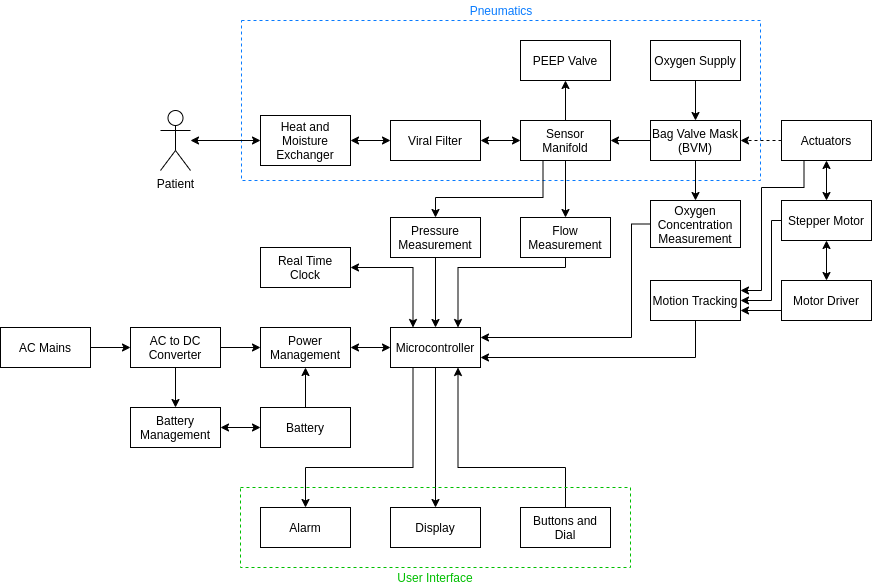

The diagram above was exported from draw.io. Its source (the exported page's mxGraphModel, read from the mxfile embedded in the PNG):
<mxGraphModel dx="1502" dy="1001" grid="1" gridSize="10" guides="1" tooltips="1" connect="1" arrows="1" fold="1" page="1" pageScale="1" pageWidth="1169" pageHeight="827" math="0" shadow="0">
  <root>
    <mxCell id="0" />
    <mxCell id="1" parent="0" />
    <mxCell id="cJIEsN4MSbxO5WY7AABq-32" value="" style="rounded=0;whiteSpace=wrap;html=1;dashed=1;fillColor=none;strokeColor=#087BFF;" parent="1" vertex="1">
      <mxGeometry x="420" y="163" width="519" height="160" as="geometry" />
    </mxCell>
    <mxCell id="cJIEsN4MSbxO5WY7AABq-1" value="Patient&lt;br&gt;" style="shape=umlActor;verticalLabelPosition=bottom;labelBackgroundColor=#ffffff;verticalAlign=top;html=1;outlineConnect=0;" parent="1" vertex="1">
      <mxGeometry x="339" y="253" width="30" height="60" as="geometry" />
    </mxCell>
    <mxCell id="cJIEsN4MSbxO5WY7AABq-82" style="edgeStyle=orthogonalEdgeStyle;rounded=0;orthogonalLoop=1;jettySize=auto;html=1;exitX=0;exitY=0.5;exitDx=0;exitDy=0;entryX=1;entryY=0.5;entryDx=0;entryDy=0;startArrow=classic;startFill=1;fontColor=#FF3333;" parent="1" source="cJIEsN4MSbxO5WY7AABq-16" target="cJIEsN4MSbxO5WY7AABq-81" edge="1">
      <mxGeometry relative="1" as="geometry" />
    </mxCell>
    <mxCell id="cJIEsN4MSbxO5WY7AABq-99" style="edgeStyle=orthogonalEdgeStyle;rounded=0;orthogonalLoop=1;jettySize=auto;html=1;exitX=1;exitY=0.5;exitDx=0;exitDy=0;startArrow=classic;startFill=1;strokeColor=#000000;fontColor=#FF3333;" parent="1" source="cJIEsN4MSbxO5WY7AABq-16" target="cJIEsN4MSbxO5WY7AABq-97" edge="1">
      <mxGeometry relative="1" as="geometry" />
    </mxCell>
    <mxCell id="cJIEsN4MSbxO5WY7AABq-16" value="Viral Filter" style="rounded=0;whiteSpace=wrap;html=1;" parent="1" vertex="1">
      <mxGeometry x="569" y="263" width="90" height="40" as="geometry" />
    </mxCell>
    <mxCell id="cJIEsN4MSbxO5WY7AABq-46" style="edgeStyle=orthogonalEdgeStyle;rounded=0;orthogonalLoop=1;jettySize=auto;html=1;exitX=0.5;exitY=1;exitDx=0;exitDy=0;entryX=0.5;entryY=0;entryDx=0;entryDy=0;startArrow=none;startFill=0;fontColor=#087BFF;" parent="1" source="cJIEsN4MSbxO5WY7AABq-22" target="cJIEsN4MSbxO5WY7AABq-45" edge="1">
      <mxGeometry relative="1" as="geometry" />
    </mxCell>
    <mxCell id="cJIEsN4MSbxO5WY7AABq-22" value="Pressure Measurement" style="rounded=0;whiteSpace=wrap;html=1;" parent="1" vertex="1">
      <mxGeometry x="569" y="360" width="90" height="40" as="geometry" />
    </mxCell>
    <mxCell id="cJIEsN4MSbxO5WY7AABq-47" style="edgeStyle=orthogonalEdgeStyle;rounded=0;orthogonalLoop=1;jettySize=auto;html=1;exitX=0.5;exitY=1;exitDx=0;exitDy=0;entryX=0.75;entryY=0;entryDx=0;entryDy=0;startArrow=none;startFill=0;fontColor=#087BFF;" parent="1" source="cJIEsN4MSbxO5WY7AABq-24" target="cJIEsN4MSbxO5WY7AABq-45" edge="1">
      <mxGeometry relative="1" as="geometry">
        <Array as="points">
          <mxPoint x="744" y="410" />
          <mxPoint x="637" y="410" />
        </Array>
      </mxGeometry>
    </mxCell>
    <mxCell id="cJIEsN4MSbxO5WY7AABq-24" value="Flow Measurement" style="rounded=0;whiteSpace=wrap;html=1;" parent="1" vertex="1">
      <mxGeometry x="699" y="360" width="90" height="40" as="geometry" />
    </mxCell>
    <mxCell id="cJIEsN4MSbxO5WY7AABq-27" value="PEEP Valve" style="rounded=0;whiteSpace=wrap;html=1;" parent="1" vertex="1">
      <mxGeometry x="699" y="183" width="90" height="40" as="geometry" />
    </mxCell>
    <mxCell id="cJIEsN4MSbxO5WY7AABq-91" style="edgeStyle=orthogonalEdgeStyle;rounded=0;orthogonalLoop=1;jettySize=auto;html=1;exitX=0.5;exitY=1;exitDx=0;exitDy=0;entryX=0.5;entryY=0;entryDx=0;entryDy=0;startArrow=none;startFill=0;fontColor=#FF3333;" parent="1" source="cJIEsN4MSbxO5WY7AABq-28" target="cJIEsN4MSbxO5WY7AABq-89" edge="1">
      <mxGeometry relative="1" as="geometry" />
    </mxCell>
    <mxCell id="cJIEsN4MSbxO5WY7AABq-107" style="edgeStyle=orthogonalEdgeStyle;rounded=0;orthogonalLoop=1;jettySize=auto;html=1;exitX=0;exitY=0.5;exitDx=0;exitDy=0;entryX=1;entryY=0.5;entryDx=0;entryDy=0;startArrow=none;startFill=0;strokeColor=#000000;fontColor=#FF3333;" parent="1" source="cJIEsN4MSbxO5WY7AABq-28" target="cJIEsN4MSbxO5WY7AABq-97" edge="1">
      <mxGeometry relative="1" as="geometry" />
    </mxCell>
    <mxCell id="cJIEsN4MSbxO5WY7AABq-28" value="Bag Valve Mask (BVM)" style="rounded=0;whiteSpace=wrap;html=1;" parent="1" vertex="1">
      <mxGeometry x="829" y="263" width="90" height="40" as="geometry" />
    </mxCell>
    <mxCell id="cJIEsN4MSbxO5WY7AABq-33" value="Pneumatics" style="text;html=1;strokeColor=none;fillColor=none;align=center;verticalAlign=middle;whiteSpace=wrap;rounded=0;dashed=1;fontColor=#087BFF;" parent="1" vertex="1">
      <mxGeometry x="628.5" y="143" width="102" height="20" as="geometry" />
    </mxCell>
    <mxCell id="cJIEsN4MSbxO5WY7AABq-35" style="edgeStyle=orthogonalEdgeStyle;rounded=0;orthogonalLoop=1;jettySize=auto;html=1;exitX=0;exitY=0.5;exitDx=0;exitDy=0;entryX=1;entryY=0.5;entryDx=0;entryDy=0;startArrow=none;startFill=0;fontColor=#087BFF;dashed=1;" parent="1" source="cJIEsN4MSbxO5WY7AABq-34" target="cJIEsN4MSbxO5WY7AABq-28" edge="1">
      <mxGeometry relative="1" as="geometry" />
    </mxCell>
    <mxCell id="cJIEsN4MSbxO5WY7AABq-87" style="edgeStyle=orthogonalEdgeStyle;rounded=0;orthogonalLoop=1;jettySize=auto;html=1;exitX=0.25;exitY=1;exitDx=0;exitDy=0;entryX=1;entryY=0.25;entryDx=0;entryDy=0;startArrow=none;startFill=0;fontColor=#FF3333;" parent="1" source="cJIEsN4MSbxO5WY7AABq-34" target="cJIEsN4MSbxO5WY7AABq-40" edge="1">
      <mxGeometry relative="1" as="geometry">
        <Array as="points">
          <mxPoint x="983" y="330" />
          <mxPoint x="940" y="330" />
          <mxPoint x="940" y="433" />
        </Array>
      </mxGeometry>
    </mxCell>
    <mxCell id="cJIEsN4MSbxO5WY7AABq-34" value="Actuators" style="rounded=0;whiteSpace=wrap;html=1;" parent="1" vertex="1">
      <mxGeometry x="960" y="263" width="90" height="40" as="geometry" />
    </mxCell>
    <mxCell id="cJIEsN4MSbxO5WY7AABq-37" style="edgeStyle=orthogonalEdgeStyle;rounded=0;orthogonalLoop=1;jettySize=auto;html=1;exitX=0.5;exitY=0;exitDx=0;exitDy=0;entryX=0.5;entryY=1;entryDx=0;entryDy=0;startArrow=classic;startFill=1;fontColor=#087BFF;" parent="1" source="cJIEsN4MSbxO5WY7AABq-36" target="cJIEsN4MSbxO5WY7AABq-34" edge="1">
      <mxGeometry relative="1" as="geometry" />
    </mxCell>
    <mxCell id="cJIEsN4MSbxO5WY7AABq-39" style="edgeStyle=orthogonalEdgeStyle;rounded=0;orthogonalLoop=1;jettySize=auto;html=1;exitX=0.5;exitY=1;exitDx=0;exitDy=0;entryX=0.5;entryY=0;entryDx=0;entryDy=0;startArrow=classic;startFill=1;fontColor=#087BFF;" parent="1" source="cJIEsN4MSbxO5WY7AABq-36" target="cJIEsN4MSbxO5WY7AABq-38" edge="1">
      <mxGeometry relative="1" as="geometry" />
    </mxCell>
    <mxCell id="cJIEsN4MSbxO5WY7AABq-86" style="edgeStyle=orthogonalEdgeStyle;rounded=0;orthogonalLoop=1;jettySize=auto;html=1;exitX=0;exitY=0.5;exitDx=0;exitDy=0;entryX=1;entryY=0.5;entryDx=0;entryDy=0;startArrow=none;startFill=0;fontColor=#FF3333;" parent="1" source="cJIEsN4MSbxO5WY7AABq-36" target="cJIEsN4MSbxO5WY7AABq-40" edge="1">
      <mxGeometry relative="1" as="geometry">
        <Array as="points">
          <mxPoint x="950" y="363" />
          <mxPoint x="950" y="443" />
        </Array>
      </mxGeometry>
    </mxCell>
    <mxCell id="cJIEsN4MSbxO5WY7AABq-36" value="Stepper Motor" style="rounded=0;whiteSpace=wrap;html=1;" parent="1" vertex="1">
      <mxGeometry x="960" y="343" width="90" height="40" as="geometry" />
    </mxCell>
    <mxCell id="cJIEsN4MSbxO5WY7AABq-85" style="edgeStyle=orthogonalEdgeStyle;rounded=0;orthogonalLoop=1;jettySize=auto;html=1;exitX=0;exitY=0.75;exitDx=0;exitDy=0;entryX=1;entryY=0.75;entryDx=0;entryDy=0;startArrow=none;startFill=0;fontColor=#FF3333;" parent="1" source="cJIEsN4MSbxO5WY7AABq-38" target="cJIEsN4MSbxO5WY7AABq-40" edge="1">
      <mxGeometry relative="1" as="geometry" />
    </mxCell>
    <mxCell id="cJIEsN4MSbxO5WY7AABq-38" value="Motor Driver" style="rounded=0;whiteSpace=wrap;html=1;" parent="1" vertex="1">
      <mxGeometry x="960" y="423" width="90" height="40" as="geometry" />
    </mxCell>
    <mxCell id="cJIEsN4MSbxO5WY7AABq-106" style="edgeStyle=orthogonalEdgeStyle;rounded=0;orthogonalLoop=1;jettySize=auto;html=1;exitX=0.5;exitY=1;exitDx=0;exitDy=0;entryX=1;entryY=0.75;entryDx=0;entryDy=0;startArrow=none;startFill=0;strokeColor=#000000;fontColor=#FF3333;" parent="1" source="cJIEsN4MSbxO5WY7AABq-40" target="cJIEsN4MSbxO5WY7AABq-45" edge="1">
      <mxGeometry relative="1" as="geometry" />
    </mxCell>
    <mxCell id="cJIEsN4MSbxO5WY7AABq-40" value="Motion Tracking" style="rounded=0;whiteSpace=wrap;html=1;" parent="1" vertex="1">
      <mxGeometry x="829" y="423" width="90" height="40" as="geometry" />
    </mxCell>
    <mxCell id="cJIEsN4MSbxO5WY7AABq-60" style="edgeStyle=orthogonalEdgeStyle;rounded=0;orthogonalLoop=1;jettySize=auto;html=1;exitX=0.5;exitY=1;exitDx=0;exitDy=0;entryX=0.5;entryY=0;entryDx=0;entryDy=0;startArrow=none;startFill=0;fontColor=#087BFF;" parent="1" source="cJIEsN4MSbxO5WY7AABq-45" target="cJIEsN4MSbxO5WY7AABq-55" edge="1">
      <mxGeometry relative="1" as="geometry" />
    </mxCell>
    <mxCell id="cJIEsN4MSbxO5WY7AABq-61" style="edgeStyle=orthogonalEdgeStyle;rounded=0;orthogonalLoop=1;jettySize=auto;html=1;exitX=0.25;exitY=1;exitDx=0;exitDy=0;entryX=0.5;entryY=0;entryDx=0;entryDy=0;startArrow=none;startFill=0;fontColor=#087BFF;" parent="1" source="cJIEsN4MSbxO5WY7AABq-45" target="cJIEsN4MSbxO5WY7AABq-57" edge="1">
      <mxGeometry relative="1" as="geometry">
        <Array as="points">
          <mxPoint x="592" y="610" />
          <mxPoint x="484" y="610" />
        </Array>
      </mxGeometry>
    </mxCell>
    <mxCell id="cJIEsN4MSbxO5WY7AABq-45" value="Microcontroller" style="rounded=0;whiteSpace=wrap;html=1;" parent="1" vertex="1">
      <mxGeometry x="569" y="470" width="90" height="40" as="geometry" />
    </mxCell>
    <mxCell id="cJIEsN4MSbxO5WY7AABq-55" value="Display" style="rounded=0;whiteSpace=wrap;html=1;" parent="1" vertex="1">
      <mxGeometry x="569" y="650" width="90" height="40" as="geometry" />
    </mxCell>
    <mxCell id="cJIEsN4MSbxO5WY7AABq-59" style="edgeStyle=orthogonalEdgeStyle;rounded=0;orthogonalLoop=1;jettySize=auto;html=1;exitX=0.5;exitY=0;exitDx=0;exitDy=0;entryX=0.75;entryY=1;entryDx=0;entryDy=0;startArrow=none;startFill=0;fontColor=#087BFF;" parent="1" source="cJIEsN4MSbxO5WY7AABq-56" target="cJIEsN4MSbxO5WY7AABq-45" edge="1">
      <mxGeometry relative="1" as="geometry">
        <Array as="points">
          <mxPoint x="744" y="610" />
          <mxPoint x="637" y="610" />
        </Array>
      </mxGeometry>
    </mxCell>
    <mxCell id="cJIEsN4MSbxO5WY7AABq-56" value="Buttons and Dial" style="rounded=0;whiteSpace=wrap;html=1;" parent="1" vertex="1">
      <mxGeometry x="699" y="650" width="90" height="40" as="geometry" />
    </mxCell>
    <mxCell id="cJIEsN4MSbxO5WY7AABq-57" value="Alarm" style="rounded=0;whiteSpace=wrap;html=1;" parent="1" vertex="1">
      <mxGeometry x="439" y="650" width="90" height="40" as="geometry" />
    </mxCell>
    <mxCell id="cJIEsN4MSbxO5WY7AABq-62" value="" style="rounded=0;whiteSpace=wrap;html=1;dashed=1;fillColor=none;strokeColor=#00BF00;" parent="1" vertex="1">
      <mxGeometry x="419" y="630" width="390" height="80" as="geometry" />
    </mxCell>
    <mxCell id="cJIEsN4MSbxO5WY7AABq-63" value="User Interface" style="text;html=1;strokeColor=none;fillColor=none;align=center;verticalAlign=middle;whiteSpace=wrap;rounded=0;dashed=1;fontColor=#00BF00;" parent="1" vertex="1">
      <mxGeometry x="563" y="710" width="102" height="20" as="geometry" />
    </mxCell>
    <mxCell id="cJIEsN4MSbxO5WY7AABq-65" style="edgeStyle=orthogonalEdgeStyle;rounded=0;orthogonalLoop=1;jettySize=auto;html=1;exitX=1;exitY=0.5;exitDx=0;exitDy=0;entryX=0.25;entryY=0;entryDx=0;entryDy=0;startArrow=classic;startFill=1;fontColor=#00BF00;" parent="1" source="cJIEsN4MSbxO5WY7AABq-64" target="cJIEsN4MSbxO5WY7AABq-45" edge="1">
      <mxGeometry relative="1" as="geometry" />
    </mxCell>
    <mxCell id="cJIEsN4MSbxO5WY7AABq-64" value="Real Time&lt;br&gt;Clock" style="rounded=0;whiteSpace=wrap;html=1;" parent="1" vertex="1">
      <mxGeometry x="439" y="390" width="90" height="40" as="geometry" />
    </mxCell>
    <mxCell id="cJIEsN4MSbxO5WY7AABq-69" style="edgeStyle=orthogonalEdgeStyle;rounded=0;orthogonalLoop=1;jettySize=auto;html=1;exitX=0.5;exitY=1;exitDx=0;exitDy=0;entryX=0.5;entryY=0;entryDx=0;entryDy=0;startArrow=none;startFill=0;fontColor=#00BF00;" parent="1" source="cJIEsN4MSbxO5WY7AABq-66" target="cJIEsN4MSbxO5WY7AABq-68" edge="1">
      <mxGeometry relative="1" as="geometry" />
    </mxCell>
    <mxCell id="cJIEsN4MSbxO5WY7AABq-73" style="edgeStyle=orthogonalEdgeStyle;rounded=0;orthogonalLoop=1;jettySize=auto;html=1;exitX=1;exitY=0.5;exitDx=0;exitDy=0;entryX=0;entryY=0.5;entryDx=0;entryDy=0;startArrow=none;startFill=0;fontColor=#00BF00;" parent="1" source="cJIEsN4MSbxO5WY7AABq-66" target="cJIEsN4MSbxO5WY7AABq-67" edge="1">
      <mxGeometry relative="1" as="geometry" />
    </mxCell>
    <mxCell id="cJIEsN4MSbxO5WY7AABq-66" value="AC to DC&lt;br&gt;Converter" style="rounded=0;whiteSpace=wrap;html=1;" parent="1" vertex="1">
      <mxGeometry x="309" y="470" width="90" height="40" as="geometry" />
    </mxCell>
    <mxCell id="cJIEsN4MSbxO5WY7AABq-76" style="edgeStyle=orthogonalEdgeStyle;rounded=0;orthogonalLoop=1;jettySize=auto;html=1;exitX=1;exitY=0.5;exitDx=0;exitDy=0;entryX=0;entryY=0.5;entryDx=0;entryDy=0;startArrow=classic;startFill=1;fontColor=#00BF00;" parent="1" source="cJIEsN4MSbxO5WY7AABq-67" target="cJIEsN4MSbxO5WY7AABq-45" edge="1">
      <mxGeometry relative="1" as="geometry" />
    </mxCell>
    <mxCell id="cJIEsN4MSbxO5WY7AABq-67" value="Power Management" style="rounded=0;whiteSpace=wrap;html=1;" parent="1" vertex="1">
      <mxGeometry x="439" y="470" width="90" height="40" as="geometry" />
    </mxCell>
    <mxCell id="cJIEsN4MSbxO5WY7AABq-71" style="edgeStyle=orthogonalEdgeStyle;rounded=0;orthogonalLoop=1;jettySize=auto;html=1;exitX=1;exitY=0.5;exitDx=0;exitDy=0;entryX=0;entryY=0.5;entryDx=0;entryDy=0;startArrow=classic;startFill=1;fontColor=#00BF00;" parent="1" source="cJIEsN4MSbxO5WY7AABq-68" target="cJIEsN4MSbxO5WY7AABq-70" edge="1">
      <mxGeometry relative="1" as="geometry" />
    </mxCell>
    <mxCell id="cJIEsN4MSbxO5WY7AABq-68" value="Battery Management" style="rounded=0;whiteSpace=wrap;html=1;" parent="1" vertex="1">
      <mxGeometry x="309" y="550" width="90" height="40" as="geometry" />
    </mxCell>
    <mxCell id="cJIEsN4MSbxO5WY7AABq-72" style="edgeStyle=orthogonalEdgeStyle;rounded=0;orthogonalLoop=1;jettySize=auto;html=1;exitX=0.5;exitY=0;exitDx=0;exitDy=0;entryX=0.5;entryY=1;entryDx=0;entryDy=0;startArrow=none;startFill=0;fontColor=#00BF00;" parent="1" source="cJIEsN4MSbxO5WY7AABq-70" target="cJIEsN4MSbxO5WY7AABq-67" edge="1">
      <mxGeometry relative="1" as="geometry" />
    </mxCell>
    <mxCell id="cJIEsN4MSbxO5WY7AABq-70" value="Battery" style="rounded=0;whiteSpace=wrap;html=1;" parent="1" vertex="1">
      <mxGeometry x="439" y="550" width="90" height="40" as="geometry" />
    </mxCell>
    <mxCell id="cJIEsN4MSbxO5WY7AABq-78" style="edgeStyle=orthogonalEdgeStyle;rounded=0;orthogonalLoop=1;jettySize=auto;html=1;exitX=1;exitY=0.5;exitDx=0;exitDy=0;entryX=0;entryY=0.5;entryDx=0;entryDy=0;startArrow=none;startFill=0;fontColor=#00BF00;" parent="1" source="cJIEsN4MSbxO5WY7AABq-77" target="cJIEsN4MSbxO5WY7AABq-66" edge="1">
      <mxGeometry relative="1" as="geometry" />
    </mxCell>
    <mxCell id="cJIEsN4MSbxO5WY7AABq-77" value="AC Mains" style="rounded=0;whiteSpace=wrap;html=1;" parent="1" vertex="1">
      <mxGeometry x="179" y="470" width="90" height="40" as="geometry" />
    </mxCell>
    <mxCell id="cJIEsN4MSbxO5WY7AABq-83" style="edgeStyle=orthogonalEdgeStyle;rounded=0;orthogonalLoop=1;jettySize=auto;html=1;exitX=0;exitY=0.5;exitDx=0;exitDy=0;startArrow=classic;startFill=1;fontColor=#FF3333;" parent="1" source="cJIEsN4MSbxO5WY7AABq-81" target="cJIEsN4MSbxO5WY7AABq-1" edge="1">
      <mxGeometry relative="1" as="geometry" />
    </mxCell>
    <mxCell id="cJIEsN4MSbxO5WY7AABq-81" value="Heat and Moisture Exchanger" style="rounded=0;whiteSpace=wrap;html=1;" parent="1" vertex="1">
      <mxGeometry x="439" y="258" width="90" height="50" as="geometry" />
    </mxCell>
    <mxCell id="cJIEsN4MSbxO5WY7AABq-92" style="edgeStyle=orthogonalEdgeStyle;rounded=0;orthogonalLoop=1;jettySize=auto;html=1;exitX=0;exitY=0.5;exitDx=0;exitDy=0;entryX=1;entryY=0.25;entryDx=0;entryDy=0;startArrow=none;startFill=0;fontColor=#FF3333;" parent="1" source="cJIEsN4MSbxO5WY7AABq-89" target="cJIEsN4MSbxO5WY7AABq-45" edge="1">
      <mxGeometry relative="1" as="geometry">
        <Array as="points">
          <mxPoint x="810" y="366" />
          <mxPoint x="810" y="480" />
        </Array>
      </mxGeometry>
    </mxCell>
    <mxCell id="cJIEsN4MSbxO5WY7AABq-89" value="Oxygen Concentration&lt;br&gt;Measurement" style="rounded=0;whiteSpace=wrap;html=1;" parent="1" vertex="1">
      <mxGeometry x="829" y="343" width="90" height="47" as="geometry" />
    </mxCell>
    <mxCell id="cJIEsN4MSbxO5WY7AABq-94" style="edgeStyle=orthogonalEdgeStyle;rounded=0;orthogonalLoop=1;jettySize=auto;html=1;exitX=0.5;exitY=1;exitDx=0;exitDy=0;entryX=0.5;entryY=0;entryDx=0;entryDy=0;startArrow=none;startFill=0;fontColor=#FF3333;" parent="1" source="cJIEsN4MSbxO5WY7AABq-93" target="cJIEsN4MSbxO5WY7AABq-28" edge="1">
      <mxGeometry relative="1" as="geometry" />
    </mxCell>
    <mxCell id="cJIEsN4MSbxO5WY7AABq-93" value="Oxygen Supply" style="rounded=0;whiteSpace=wrap;html=1;" parent="1" vertex="1">
      <mxGeometry x="829" y="183" width="90" height="40" as="geometry" />
    </mxCell>
    <mxCell id="cJIEsN4MSbxO5WY7AABq-100" style="edgeStyle=orthogonalEdgeStyle;rounded=0;orthogonalLoop=1;jettySize=auto;html=1;exitX=0.5;exitY=0;exitDx=0;exitDy=0;entryX=0.5;entryY=1;entryDx=0;entryDy=0;startArrow=none;startFill=0;strokeColor=#000000;fontColor=#FF3333;" parent="1" source="cJIEsN4MSbxO5WY7AABq-97" target="cJIEsN4MSbxO5WY7AABq-27" edge="1">
      <mxGeometry relative="1" as="geometry" />
    </mxCell>
    <mxCell id="cJIEsN4MSbxO5WY7AABq-104" style="edgeStyle=orthogonalEdgeStyle;rounded=0;orthogonalLoop=1;jettySize=auto;html=1;exitX=0.25;exitY=1;exitDx=0;exitDy=0;entryX=0.5;entryY=0;entryDx=0;entryDy=0;startArrow=none;startFill=0;strokeColor=#000000;fontColor=#FF3333;" parent="1" source="cJIEsN4MSbxO5WY7AABq-97" target="cJIEsN4MSbxO5WY7AABq-22" edge="1">
      <mxGeometry relative="1" as="geometry">
        <Array as="points">
          <mxPoint x="722" y="340" />
          <mxPoint x="614" y="340" />
        </Array>
      </mxGeometry>
    </mxCell>
    <mxCell id="cJIEsN4MSbxO5WY7AABq-105" style="edgeStyle=orthogonalEdgeStyle;rounded=0;orthogonalLoop=1;jettySize=auto;html=1;exitX=0.5;exitY=1;exitDx=0;exitDy=0;entryX=0.5;entryY=0;entryDx=0;entryDy=0;startArrow=none;startFill=0;strokeColor=#000000;fontColor=#FF3333;" parent="1" source="cJIEsN4MSbxO5WY7AABq-97" target="cJIEsN4MSbxO5WY7AABq-24" edge="1">
      <mxGeometry relative="1" as="geometry" />
    </mxCell>
    <mxCell id="cJIEsN4MSbxO5WY7AABq-97" value="Sensor&lt;br&gt;Manifold" style="rounded=0;whiteSpace=wrap;html=1;" parent="1" vertex="1">
      <mxGeometry x="699" y="263" width="90" height="40" as="geometry" />
    </mxCell>
  </root>
</mxGraphModel>